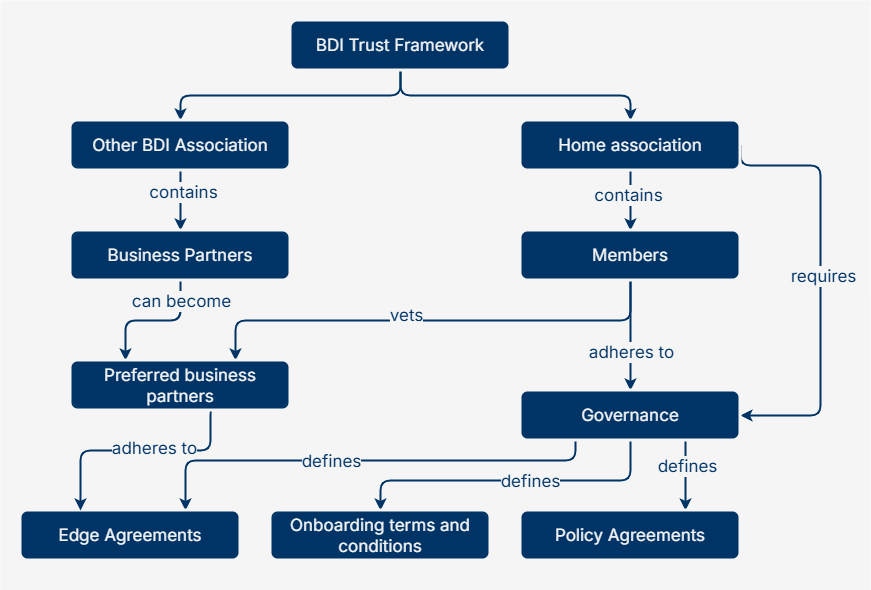

The diagram above was exported from draw.io. Its source (the exported page's mxGraphModel, read from the mxfile embedded in the PNG):
<mxGraphModel dx="1459" dy="939" grid="1" gridSize="10" guides="1" tooltips="1" connect="1" arrows="1" fold="1" page="1" pageScale="1" pageWidth="1100" pageHeight="850" math="0" shadow="0">
  <root>
    <mxCell id="0" />
    <mxCell id="1" parent="0" />
    <mxCell id="2" parent="1" style="rounded=0;whiteSpace=wrap;html=1;pointerEvents=0;strokeColor=none;align=center;verticalAlign=top;fontFamily=Helvetica;fontSize=11;fontColor=default;labelBackgroundColor=default;fillColor=#F5F5F5;gradientColor=none;" value="" vertex="1">
      <mxGeometry height="590" width="870" x="710" y="50" as="geometry" />
    </mxCell>
    <mxCell id="3" edge="1" parent="1" source="5" style="edgeStyle=orthogonalEdgeStyle;rounded=1;orthogonalLoop=1;jettySize=auto;html=1;exitX=0.5;exitY=1;exitDx=0;exitDy=0;strokeColor=#003366;strokeWidth=2;align=center;verticalAlign=middle;fontFamily=Helvetica;fontSize=17;fontColor=default;labelBackgroundColor=default;startArrow=none;startFill=0;endArrow=classic;fontStyle=0;curved=0;" target="8">
      <mxGeometry relative="1" as="geometry" />
    </mxCell>
    <mxCell id="4" edge="1" parent="1" source="5" style="edgeStyle=orthogonalEdgeStyle;rounded=1;orthogonalLoop=1;jettySize=auto;html=1;exitX=0.5;exitY=1;exitDx=0;exitDy=0;strokeColor=#003366;strokeWidth=2;align=center;verticalAlign=middle;fontFamily=Helvetica;fontSize=17;fontColor=default;labelBackgroundColor=default;startArrow=none;startFill=0;endArrow=classic;fontStyle=0;curved=0;" target="13">
      <mxGeometry relative="1" as="geometry" />
    </mxCell>
    <mxCell id="5" parent="1" style="rounded=1;whiteSpace=wrap;html=1;strokeColor=#F5F5F5;strokeWidth=3;fillColor=#003366;align=center;verticalAlign=middle;fontFamily=Inter;fontSource=https%3A%2F%2Ffonts.googleapis.com%2Fcss%3Ffamily%3DInter;fontSize=17;fontColor=#F5F5F5;fontStyle=0" value="&lt;span&gt;BDI Trust Framework&lt;/span&gt;" vertex="1">
      <mxGeometry height="50" width="220" x="1000" y="70" as="geometry" />
    </mxCell>
    <mxCell id="6" edge="1" parent="1" source="8" style="edgeStyle=orthogonalEdgeStyle;rounded=1;orthogonalLoop=1;jettySize=auto;html=1;exitX=0.5;exitY=1;exitDx=0;exitDy=0;entryX=0.5;entryY=0;entryDx=0;entryDy=0;strokeColor=#003366;strokeWidth=2;align=center;verticalAlign=middle;fontFamily=Helvetica;fontSize=17;fontColor=default;labelBackgroundColor=default;startArrow=none;startFill=0;endArrow=classic;fontStyle=0;curved=0;" target="16">
      <mxGeometry relative="1" as="geometry" />
    </mxCell>
    <mxCell id="7" connectable="0" parent="6" style="edgeLabel;html=1;align=center;verticalAlign=middle;resizable=0;points=[];fontFamily=Inter;fontSize=17;fontColor=#003366;labelBackgroundColor=#F5F5F5;rounded=1;pointerEvents=0;strokeColor=#003366;strokeWidth=3;fontSource=https%3A%2F%2Ffonts.googleapis.com%2Fcss%3Ffamily%3DInter;fillColor=#003366;gradientColor=none;fontStyle=0" value="&lt;font face=&quot;Inter&quot; data-font-src=&quot;https://fonts.googleapis.com/css?family=Inter&quot;&gt;&lt;span&gt;contains&lt;/span&gt;&lt;/font&gt;" vertex="1">
      <mxGeometry relative="1" x="-0.3" y="2" as="geometry">
        <mxPoint as="offset" />
      </mxGeometry>
    </mxCell>
    <mxCell id="8" parent="1" style="rounded=1;whiteSpace=wrap;html=1;strokeColor=#F5F5F5;strokeWidth=3;fillColor=#003366;align=center;verticalAlign=middle;fontFamily=Inter;fontSource=https%3A%2F%2Ffonts.googleapis.com%2Fcss%3Ffamily%3DInter;fontSize=17;fontColor=#F5F5F5;fontStyle=0" value="&lt;span style=&quot;&quot;&gt;Other BDI Association&lt;/span&gt;" vertex="1">
      <mxGeometry height="50" width="220" x="780" y="170" as="geometry" />
    </mxCell>
    <mxCell id="9" edge="1" parent="1" source="13" style="edgeStyle=orthogonalEdgeStyle;rounded=1;orthogonalLoop=1;jettySize=auto;html=1;exitX=0.5;exitY=1;exitDx=0;exitDy=0;entryX=0.5;entryY=0;entryDx=0;entryDy=0;strokeColor=#003366;strokeWidth=2;align=center;verticalAlign=middle;fontFamily=Helvetica;fontSize=17;fontColor=default;labelBackgroundColor=default;startArrow=none;startFill=0;endArrow=classic;fontStyle=0;curved=0;" target="21">
      <mxGeometry relative="1" as="geometry" />
    </mxCell>
    <mxCell id="10" connectable="0" parent="9" style="edgeLabel;html=1;align=center;verticalAlign=middle;resizable=0;points=[];rounded=1;pointerEvents=0;strokeColor=#003366;strokeWidth=3;fontFamily=Inter;fontSource=https%3A%2F%2Ffonts.googleapis.com%2Fcss%3Ffamily%3DInter;fontSize=17;fontColor=#003366;fontStyle=0;labelBackgroundColor=#F5F5F5;fillColor=#003366;gradientColor=none;" value="&lt;span&gt;contains&lt;/span&gt;" vertex="1">
      <mxGeometry relative="1" x="-0.2" y="-3" as="geometry">
        <mxPoint as="offset" />
      </mxGeometry>
    </mxCell>
    <mxCell id="11" edge="1" parent="1" source="13" style="edgeStyle=orthogonalEdgeStyle;shape=connector;rounded=1;orthogonalLoop=1;jettySize=auto;html=1;exitX=1;exitY=0.5;exitDx=0;exitDy=0;entryX=1;entryY=0.5;entryDx=0;entryDy=0;strokeColor=#003366;strokeWidth=2;align=center;verticalAlign=middle;fontFamily=Helvetica;fontSize=17;fontColor=default;labelBackgroundColor=default;startArrow=none;startFill=0;endArrow=classic;fontStyle=0;curved=0;" target="28">
      <mxGeometry relative="1" as="geometry">
        <Array as="points">
          <mxPoint x="1530" y="215" />
          <mxPoint x="1530" y="465" />
        </Array>
      </mxGeometry>
    </mxCell>
    <mxCell id="12" connectable="0" parent="11" style="edgeLabel;html=1;align=center;verticalAlign=middle;resizable=0;points=[];rounded=1;pointerEvents=0;strokeColor=#003366;strokeWidth=3;fontFamily=Inter;fontSource=https%3A%2F%2Ffonts.googleapis.com%2Fcss%3Ffamily%3DInter;fontSize=17;fontColor=#003366;labelBackgroundColor=#F5F5F5;fillColor=#003366;gradientColor=none;fontStyle=0" value="requires" vertex="1">
      <mxGeometry relative="1" x="-0.0207" y="2" as="geometry">
        <mxPoint as="offset" />
      </mxGeometry>
    </mxCell>
    <mxCell id="13" parent="1" style="rounded=1;whiteSpace=wrap;html=1;strokeColor=#F5F5F5;strokeWidth=3;fillColor=#003366;align=center;verticalAlign=middle;fontFamily=Inter;fontSource=https%3A%2F%2Ffonts.googleapis.com%2Fcss%3Ffamily%3DInter;fontSize=17;fontColor=#F5F5F5;fontStyle=0" value="&lt;span&gt;Home association&lt;/span&gt;" vertex="1">
      <mxGeometry height="50" width="220" x="1230" y="170" as="geometry" />
    </mxCell>
    <mxCell id="14" edge="1" parent="1" source="16" style="edgeStyle=orthogonalEdgeStyle;shape=connector;rounded=1;orthogonalLoop=1;jettySize=auto;html=1;exitX=0.5;exitY=1;exitDx=0;exitDy=0;entryX=0.25;entryY=0;entryDx=0;entryDy=0;strokeColor=#003366;strokeWidth=2;align=center;verticalAlign=middle;fontFamily=Helvetica;fontSize=17;fontColor=default;labelBackgroundColor=default;startArrow=none;startFill=0;endArrow=classic;fontStyle=0;curved=0;" target="34">
      <mxGeometry relative="1" as="geometry" />
    </mxCell>
    <mxCell id="15" connectable="0" parent="14" style="edgeLabel;html=1;align=center;verticalAlign=middle;resizable=0;points=[];rounded=1;pointerEvents=0;strokeColor=#003366;strokeWidth=3;fontFamily=Inter;fontSource=https%3A%2F%2Ffonts.googleapis.com%2Fcss%3Ffamily%3DInter;fontSize=17;fontColor=#003366;fontStyle=0;labelBackgroundColor=#F5F5F5;fillColor=#003366;gradientColor=none;" value="can become" vertex="1">
      <mxGeometry relative="1" x="-0.6381" as="geometry">
        <mxPoint y="-4" as="offset" />
      </mxGeometry>
    </mxCell>
    <mxCell id="16" parent="1" style="rounded=1;whiteSpace=wrap;html=1;strokeColor=#F5F5F5;strokeWidth=3;fillColor=#003366;align=center;verticalAlign=middle;fontFamily=Inter;fontSource=https%3A%2F%2Ffonts.googleapis.com%2Fcss%3Ffamily%3DInter;fontSize=17;fontColor=#F5F5F5;fontStyle=0" value="&lt;span&gt;Business Partners&lt;/span&gt;" vertex="1">
      <mxGeometry height="50" width="220" x="780" y="280" as="geometry" />
    </mxCell>
    <mxCell id="17" edge="1" parent="1" source="21" style="edgeStyle=orthogonalEdgeStyle;shape=connector;rounded=1;orthogonalLoop=1;jettySize=auto;html=1;exitX=0.5;exitY=1;exitDx=0;exitDy=0;entryX=0.5;entryY=0;entryDx=0;entryDy=0;strokeColor=#003366;strokeWidth=2;align=center;verticalAlign=middle;fontFamily=Helvetica;fontSize=17;fontColor=default;labelBackgroundColor=default;startArrow=none;startFill=0;endArrow=classic;fontStyle=0;curved=0;" target="28">
      <mxGeometry relative="1" as="geometry" />
    </mxCell>
    <mxCell id="18" connectable="0" parent="17" style="edgeLabel;html=1;align=center;verticalAlign=middle;resizable=0;points=[];rounded=1;pointerEvents=0;strokeColor=#003366;strokeWidth=3;fontFamily=Inter;fontSource=https%3A%2F%2Ffonts.googleapis.com%2Fcss%3Ffamily%3DInter;fontSize=17;fontColor=#003366;fontStyle=0;labelBackgroundColor=#F5F5F5;fillColor=#003366;gradientColor=none;" value="adheres to" vertex="1">
      <mxGeometry relative="1" x="0.2889" as="geometry">
        <mxPoint as="offset" />
      </mxGeometry>
    </mxCell>
    <mxCell id="19" edge="1" parent="1" source="21" style="edgeStyle=orthogonalEdgeStyle;shape=connector;rounded=1;orthogonalLoop=1;jettySize=auto;html=1;exitX=0.5;exitY=1;exitDx=0;exitDy=0;entryX=0.75;entryY=0;entryDx=0;entryDy=0;strokeColor=#003366;strokeWidth=2;align=center;verticalAlign=middle;fontFamily=Helvetica;fontSize=17;fontColor=default;labelBackgroundColor=default;startArrow=none;startFill=0;endArrow=classic;fontStyle=0;curved=0;" target="34">
      <mxGeometry relative="1" as="geometry" />
    </mxCell>
    <mxCell id="20" connectable="0" parent="19" style="edgeLabel;html=1;align=center;verticalAlign=middle;resizable=0;points=[];rounded=1;pointerEvents=0;strokeColor=#003366;strokeWidth=3;fontFamily=Inter;fontSource=https%3A%2F%2Ffonts.googleapis.com%2Fcss%3Ffamily%3DInter;fontSize=17;fontColor=#003366;fontStyle=0;labelBackgroundColor=#F5F5F5;fillColor=#003366;gradientColor=none;" value="vets" vertex="1">
      <mxGeometry relative="1" x="0.1139" y="-6" as="geometry">
        <mxPoint as="offset" />
      </mxGeometry>
    </mxCell>
    <mxCell id="21" parent="1" style="rounded=1;whiteSpace=wrap;html=1;strokeColor=#F5F5F5;strokeWidth=3;fillColor=#003366;align=center;verticalAlign=middle;fontFamily=Inter;fontSource=https%3A%2F%2Ffonts.googleapis.com%2Fcss%3Ffamily%3DInter;fontSize=17;fontColor=#F5F5F5;fontStyle=0" value="&lt;span&gt;Members&lt;/span&gt;" vertex="1">
      <mxGeometry height="50" width="220" x="1230" y="280" as="geometry" />
    </mxCell>
    <mxCell id="22" edge="1" parent="1" source="28" style="edgeStyle=orthogonalEdgeStyle;shape=connector;rounded=1;orthogonalLoop=1;jettySize=auto;html=1;exitX=0.25;exitY=1;exitDx=0;exitDy=0;entryX=0.75;entryY=0;entryDx=0;entryDy=0;strokeColor=#003366;strokeWidth=2;align=center;verticalAlign=middle;fontFamily=Helvetica;fontSize=17;fontColor=default;labelBackgroundColor=default;startArrow=none;startFill=0;endArrow=classic;fontStyle=0;curved=0;" target="31">
      <mxGeometry relative="1" as="geometry">
        <Array as="points">
          <mxPoint x="1285" y="510" />
          <mxPoint x="895" y="510" />
        </Array>
      </mxGeometry>
    </mxCell>
    <mxCell id="23" connectable="0" parent="22" style="edgeLabel;html=1;align=center;verticalAlign=middle;resizable=0;points=[];rounded=1;pointerEvents=0;strokeColor=#003366;strokeWidth=3;fontFamily=Inter;fontSource=https%3A%2F%2Ffonts.googleapis.com%2Fcss%3Ffamily%3DInter;fontSize=17;fontColor=#003366;fontStyle=0;labelBackgroundColor=#F5F5F5;fillColor=#003366;gradientColor=none;" value="defines" vertex="1">
      <mxGeometry relative="1" x="0.1826" y="-6" as="geometry">
        <mxPoint x="7" y="6" as="offset" />
      </mxGeometry>
    </mxCell>
    <mxCell id="24" edge="1" parent="1" source="28" style="edgeStyle=orthogonalEdgeStyle;shape=connector;rounded=1;orthogonalLoop=1;jettySize=auto;html=1;exitX=0.5;exitY=1;exitDx=0;exitDy=0;entryX=0.5;entryY=0;entryDx=0;entryDy=0;strokeColor=#003366;strokeWidth=2;align=center;verticalAlign=middle;fontFamily=Helvetica;fontSize=17;fontColor=default;labelBackgroundColor=default;startArrow=none;startFill=0;endArrow=classic;fontStyle=0;curved=0;" target="30">
      <mxGeometry relative="1" as="geometry">
        <Array as="points">
          <mxPoint x="1340" y="530" />
          <mxPoint x="1090" y="530" />
        </Array>
      </mxGeometry>
    </mxCell>
    <mxCell id="25" connectable="0" parent="24" style="edgeLabel;html=1;align=center;verticalAlign=middle;resizable=0;points=[];rounded=1;pointerEvents=0;strokeColor=#003366;strokeWidth=3;fontFamily=Inter;fontSource=https%3A%2F%2Ffonts.googleapis.com%2Fcss%3Ffamily%3DInter;fontSize=17;fontColor=#003366;fontStyle=0;labelBackgroundColor=#F5F5F5;fillColor=#003366;gradientColor=none;" value="defines" vertex="1">
      <mxGeometry relative="1" x="-0.35" y="5" as="geometry">
        <mxPoint x="-36" y="-5" as="offset" />
      </mxGeometry>
    </mxCell>
    <mxCell id="26" edge="1" parent="1" source="28" style="edgeStyle=orthogonalEdgeStyle;shape=connector;rounded=1;orthogonalLoop=1;jettySize=auto;html=1;exitX=0.75;exitY=1;exitDx=0;exitDy=0;entryX=0.75;entryY=0;entryDx=0;entryDy=0;strokeColor=#003366;strokeWidth=2;align=center;verticalAlign=middle;fontFamily=Helvetica;fontSize=17;fontColor=default;labelBackgroundColor=default;startArrow=none;startFill=0;endArrow=classic;fontStyle=0;curved=0;" target="29">
      <mxGeometry relative="1" as="geometry" />
    </mxCell>
    <mxCell id="27" connectable="0" parent="26" style="edgeLabel;html=1;align=center;verticalAlign=middle;resizable=0;points=[];rounded=1;pointerEvents=0;strokeColor=#003366;strokeWidth=3;fontFamily=Inter;fontSource=https%3A%2F%2Ffonts.googleapis.com%2Fcss%3Ffamily%3DInter;fontSize=17;fontColor=#003366;fontStyle=0;labelBackgroundColor=#F5F5F5;fillColor=#003366;gradientColor=none;" value="defines" vertex="1">
      <mxGeometry relative="1" x="-0.2857" y="1" as="geometry">
        <mxPoint as="offset" />
      </mxGeometry>
    </mxCell>
    <mxCell id="28" parent="1" style="rounded=1;whiteSpace=wrap;html=1;strokeColor=#F5F5F5;strokeWidth=3;fillColor=#003366;align=center;verticalAlign=middle;fontFamily=Inter;fontSource=https%3A%2F%2Ffonts.googleapis.com%2Fcss%3Ffamily%3DInter;fontSize=17;fontColor=#F5F5F5;fontStyle=0" value="&lt;span&gt;Governance&lt;/span&gt;" vertex="1">
      <mxGeometry height="50" width="220" x="1230" y="440" as="geometry" />
    </mxCell>
    <mxCell id="29" parent="1" style="rounded=1;whiteSpace=wrap;html=1;strokeColor=#F5F5F5;strokeWidth=3;fillColor=#003366;align=center;verticalAlign=middle;fontFamily=Inter;fontSource=https%3A%2F%2Ffonts.googleapis.com%2Fcss%3Ffamily%3DInter;fontSize=17;fontColor=#F5F5F5;fontStyle=0" value="&lt;span&gt;Policy Agreements&lt;/span&gt;" vertex="1">
      <mxGeometry height="50" width="220" x="1230" y="560" as="geometry" />
    </mxCell>
    <mxCell id="30" parent="1" style="rounded=1;whiteSpace=wrap;html=1;strokeColor=#F5F5F5;strokeWidth=3;fillColor=#003366;align=center;verticalAlign=middle;fontFamily=Inter;fontSource=https%3A%2F%2Ffonts.googleapis.com%2Fcss%3Ffamily%3DInter;fontSize=17;fontColor=#F5F5F5;fontStyle=0" value="&lt;span&gt;Onboarding terms and conditions&lt;/span&gt;" vertex="1">
      <mxGeometry height="50" width="220" x="980" y="560" as="geometry" />
    </mxCell>
    <mxCell id="31" parent="1" style="rounded=1;whiteSpace=wrap;html=1;strokeColor=#F5F5F5;strokeWidth=3;fillColor=#003366;align=center;verticalAlign=middle;fontFamily=Inter;fontSource=https%3A%2F%2Ffonts.googleapis.com%2Fcss%3Ffamily%3DInter;fontSize=17;fontColor=#F5F5F5;fontStyle=0" value="&lt;span&gt;Edge Agreements&lt;/span&gt;" vertex="1">
      <mxGeometry height="50" width="220" x="730" y="560" as="geometry" />
    </mxCell>
    <mxCell id="32" edge="1" parent="1" source="34" style="edgeStyle=orthogonalEdgeStyle;shape=connector;rounded=1;orthogonalLoop=1;jettySize=auto;html=1;exitX=0.645;exitY=0.98;exitDx=0;exitDy=0;strokeColor=#003366;strokeWidth=2;align=center;verticalAlign=middle;fontFamily=Helvetica;fontSize=17;fontColor=default;labelBackgroundColor=default;startArrow=none;startFill=0;endArrow=classic;fontStyle=0;exitPerimeter=0;curved=0;">
      <mxGeometry relative="1" as="geometry">
        <Array as="points">
          <mxPoint x="922" y="460" />
          <mxPoint x="920" y="460" />
          <mxPoint x="920" y="500" />
          <mxPoint x="790" y="500" />
        </Array>
        <mxPoint x="790" y="560" as="targetPoint" />
      </mxGeometry>
    </mxCell>
    <mxCell id="33" connectable="0" parent="32" style="edgeLabel;html=1;align=center;verticalAlign=middle;resizable=0;points=[];rounded=1;pointerEvents=0;strokeColor=#003366;strokeWidth=3;fontFamily=Inter;fontSource=https%3A%2F%2Ffonts.googleapis.com%2Fcss%3Ffamily%3DInter;fontSize=17;fontColor=#003366;fontStyle=0;labelBackgroundColor=#F5F5F5;fillColor=#003366;gradientColor=none;" value="adheres to" vertex="1">
      <mxGeometry relative="1" x="-0.1524" y="-3" as="geometry">
        <mxPoint as="offset" />
      </mxGeometry>
    </mxCell>
    <mxCell id="34" parent="1" style="rounded=1;whiteSpace=wrap;html=1;strokeColor=#F5F5F5;strokeWidth=3;fillColor=#003366;align=center;verticalAlign=middle;fontFamily=Inter;fontSource=https%3A%2F%2Ffonts.googleapis.com%2Fcss%3Ffamily%3DInter;fontSize=17;fontColor=#F5F5F5;fontStyle=0" value="&lt;span&gt;Preferred business partners&lt;/span&gt;" vertex="1">
      <mxGeometry height="50" width="220" x="780" y="410" as="geometry" />
    </mxCell>
  </root>
</mxGraphModel>